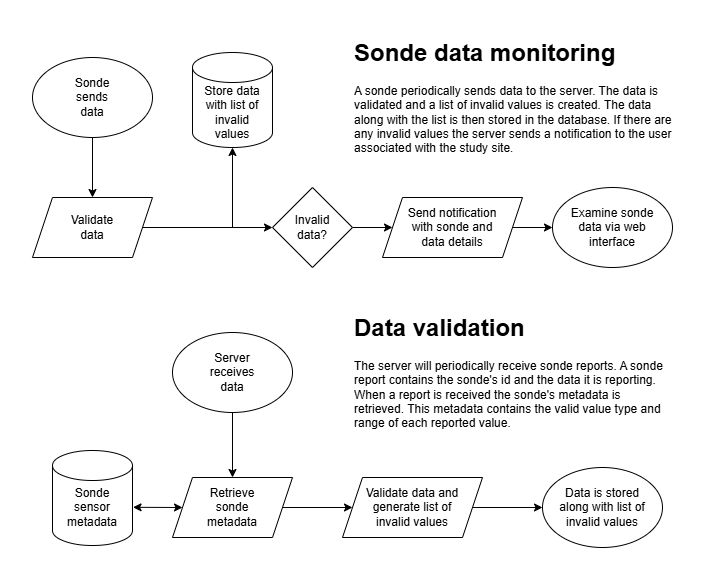

The diagram above was exported from draw.io. Its source (the exported page's mxGraphModel, read from the mxfile embedded in the PNG):
<mxGraphModel dx="989" dy="514" grid="1" gridSize="10" guides="1" tooltips="1" connect="1" arrows="1" fold="1" page="1" pageScale="1" pageWidth="850" pageHeight="1100" math="0" shadow="0">
  <root>
    <mxCell id="0" />
    <mxCell id="1" parent="0" />
    <mxCell id="RbFA3z9LkASuzToT5LXE-22" style="edgeStyle=orthogonalEdgeStyle;rounded=0;orthogonalLoop=1;jettySize=auto;html=1;entryX=0;entryY=0.5;entryDx=0;entryDy=0;" edge="1" parent="1" source="RbFA3z9LkASuzToT5LXE-17" target="RbFA3z9LkASuzToT5LXE-4">
      <mxGeometry relative="1" as="geometry" />
    </mxCell>
    <mxCell id="RbFA3z9LkASuzToT5LXE-17" value="" style="shape=parallelogram;perimeter=parallelogramPerimeter;whiteSpace=wrap;html=1;fixedSize=1;" vertex="1" parent="1">
      <mxGeometry x="40" y="250" width="120" height="60" as="geometry" />
    </mxCell>
    <mxCell id="RbFA3z9LkASuzToT5LXE-25" style="edgeStyle=orthogonalEdgeStyle;rounded=0;orthogonalLoop=1;jettySize=auto;html=1;entryX=0.5;entryY=0;entryDx=0;entryDy=0;" edge="1" parent="1" source="RbFA3z9LkASuzToT5LXE-1" target="RbFA3z9LkASuzToT5LXE-17">
      <mxGeometry relative="1" as="geometry" />
    </mxCell>
    <mxCell id="RbFA3z9LkASuzToT5LXE-1" value="" style="ellipse;whiteSpace=wrap;html=1;movable=1;resizable=1;rotatable=1;deletable=1;editable=1;locked=0;connectable=1;" vertex="1" parent="1">
      <mxGeometry x="40" y="110" width="120" height="80" as="geometry" />
    </mxCell>
    <mxCell id="RbFA3z9LkASuzToT5LXE-6" value="" style="shape=cylinder3;whiteSpace=wrap;html=1;boundedLbl=1;backgroundOutline=1;size=15;" vertex="1" parent="1">
      <mxGeometry x="200" y="105" width="80" height="95" as="geometry" />
    </mxCell>
    <mxCell id="RbFA3z9LkASuzToT5LXE-8" value="Sonde sends data" style="text;html=1;align=center;verticalAlign=middle;whiteSpace=wrap;rounded=0;movable=1;resizable=1;rotatable=1;deletable=1;editable=1;locked=0;connectable=1;" vertex="1" parent="1">
      <mxGeometry x="70" y="135" width="60" height="30" as="geometry" />
    </mxCell>
    <mxCell id="RbFA3z9LkASuzToT5LXE-9" value="&lt;h1 style=&quot;margin-top: 0px;&quot;&gt;Sonde data monitoring&lt;/h1&gt;&lt;p&gt;A sonde periodically sends data to the server. The data is validated and a list of invalid values is created. The data along with the list is then stored in the database. If there are any invalid values the server sends a notification to the user associated with the study site.&lt;/p&gt;" style="text;html=1;whiteSpace=wrap;overflow=hidden;rounded=0;" vertex="1" parent="1">
      <mxGeometry x="360" y="85" width="320" height="130" as="geometry" />
    </mxCell>
    <mxCell id="RbFA3z9LkASuzToT5LXE-31" style="edgeStyle=orthogonalEdgeStyle;rounded=0;orthogonalLoop=1;jettySize=auto;html=1;exitX=1;exitY=0.5;exitDx=0;exitDy=0;entryX=0;entryY=0.5;entryDx=0;entryDy=0;" edge="1" parent="1" source="RbFA3z9LkASuzToT5LXE-4" target="RbFA3z9LkASuzToT5LXE-27">
      <mxGeometry relative="1" as="geometry" />
    </mxCell>
    <mxCell id="RbFA3z9LkASuzToT5LXE-4" value="" style="rhombus;whiteSpace=wrap;html=1;" vertex="1" parent="1">
      <mxGeometry x="280" y="240" width="80" height="80" as="geometry" />
    </mxCell>
    <mxCell id="RbFA3z9LkASuzToT5LXE-13" value="Invalid data?" style="text;html=1;align=center;verticalAlign=middle;whiteSpace=wrap;rounded=0;" vertex="1" parent="1">
      <mxGeometry x="290" y="265" width="60" height="30" as="geometry" />
    </mxCell>
    <mxCell id="RbFA3z9LkASuzToT5LXE-15" value="Validate data" style="text;html=1;align=center;verticalAlign=middle;whiteSpace=wrap;rounded=0;" vertex="1" parent="1">
      <mxGeometry x="70" y="265" width="60" height="30" as="geometry" />
    </mxCell>
    <mxCell id="RbFA3z9LkASuzToT5LXE-24" value="" style="endArrow=classic;html=1;rounded=0;entryX=0.5;entryY=1;entryDx=0;entryDy=0;entryPerimeter=0;" edge="1" parent="1" target="RbFA3z9LkASuzToT5LXE-6">
      <mxGeometry width="50" height="50" relative="1" as="geometry">
        <mxPoint x="240" y="280" as="sourcePoint" />
        <mxPoint x="250" y="260" as="targetPoint" />
      </mxGeometry>
    </mxCell>
    <mxCell id="RbFA3z9LkASuzToT5LXE-26" value="Store data with list of invalid values" style="text;html=1;align=center;verticalAlign=middle;whiteSpace=wrap;rounded=0;" vertex="1" parent="1">
      <mxGeometry x="210" y="150" width="60" height="30" as="geometry" />
    </mxCell>
    <mxCell id="RbFA3z9LkASuzToT5LXE-33" style="edgeStyle=orthogonalEdgeStyle;rounded=0;orthogonalLoop=1;jettySize=auto;html=1;exitX=1;exitY=0.5;exitDx=0;exitDy=0;entryX=0;entryY=0.5;entryDx=0;entryDy=0;" edge="1" parent="1" source="RbFA3z9LkASuzToT5LXE-27" target="RbFA3z9LkASuzToT5LXE-29">
      <mxGeometry relative="1" as="geometry" />
    </mxCell>
    <mxCell id="RbFA3z9LkASuzToT5LXE-27" value="" style="shape=parallelogram;perimeter=parallelogramPerimeter;whiteSpace=wrap;html=1;fixedSize=1;" vertex="1" parent="1">
      <mxGeometry x="390" y="250" width="140" height="60" as="geometry" />
    </mxCell>
    <mxCell id="RbFA3z9LkASuzToT5LXE-28" value="Send notification with sonde and data details" style="text;html=1;align=center;verticalAlign=middle;whiteSpace=wrap;rounded=0;" vertex="1" parent="1">
      <mxGeometry x="410" y="265" width="100" height="30" as="geometry" />
    </mxCell>
    <mxCell id="RbFA3z9LkASuzToT5LXE-29" value="" style="ellipse;whiteSpace=wrap;html=1;" vertex="1" parent="1">
      <mxGeometry x="560" y="240" width="120" height="80" as="geometry" />
    </mxCell>
    <mxCell id="RbFA3z9LkASuzToT5LXE-30" value="Examine sonde data via web interface" style="text;html=1;align=center;verticalAlign=middle;whiteSpace=wrap;rounded=0;" vertex="1" parent="1">
      <mxGeometry x="570" y="265" width="100" height="30" as="geometry" />
    </mxCell>
    <mxCell id="RbFA3z9LkASuzToT5LXE-55" style="edgeStyle=orthogonalEdgeStyle;rounded=0;orthogonalLoop=1;jettySize=auto;html=1;" edge="1" parent="1" source="RbFA3z9LkASuzToT5LXE-35" target="RbFA3z9LkASuzToT5LXE-48">
      <mxGeometry relative="1" as="geometry" />
    </mxCell>
    <mxCell id="RbFA3z9LkASuzToT5LXE-35" value="" style="shape=parallelogram;perimeter=parallelogramPerimeter;whiteSpace=wrap;html=1;fixedSize=1;" vertex="1" parent="1">
      <mxGeometry x="180" y="530" width="120" height="60" as="geometry" />
    </mxCell>
    <mxCell id="RbFA3z9LkASuzToT5LXE-58" style="edgeStyle=orthogonalEdgeStyle;rounded=0;orthogonalLoop=1;jettySize=auto;html=1;entryX=0.5;entryY=0;entryDx=0;entryDy=0;" edge="1" parent="1" source="RbFA3z9LkASuzToT5LXE-37" target="RbFA3z9LkASuzToT5LXE-35">
      <mxGeometry relative="1" as="geometry" />
    </mxCell>
    <mxCell id="RbFA3z9LkASuzToT5LXE-37" value="" style="ellipse;whiteSpace=wrap;html=1;movable=1;resizable=1;rotatable=1;deletable=1;editable=1;locked=0;connectable=1;" vertex="1" parent="1">
      <mxGeometry x="180" y="385" width="120" height="80" as="geometry" />
    </mxCell>
    <mxCell id="RbFA3z9LkASuzToT5LXE-38" value="" style="shape=cylinder3;whiteSpace=wrap;html=1;boundedLbl=1;backgroundOutline=1;size=15;" vertex="1" parent="1">
      <mxGeometry x="60" y="503" width="80" height="95" as="geometry" />
    </mxCell>
    <mxCell id="RbFA3z9LkASuzToT5LXE-39" value="Server receives data" style="text;html=1;align=center;verticalAlign=middle;whiteSpace=wrap;rounded=0;movable=1;resizable=1;rotatable=1;deletable=1;editable=1;locked=0;connectable=1;" vertex="1" parent="1">
      <mxGeometry x="210" y="410" width="60" height="30" as="geometry" />
    </mxCell>
    <mxCell id="RbFA3z9LkASuzToT5LXE-40" value="&lt;h1 style=&quot;margin-top: 0px;&quot;&gt;Data validation&lt;/h1&gt;&lt;p&gt;The server will periodically receive sonde reports. A sonde report contains the sonde's id and the data it is reporting. When a report is received the sonde's metadata is retrieved. This metadata contains the valid value type and range of each reported value.&lt;/p&gt;" style="text;html=1;whiteSpace=wrap;overflow=hidden;rounded=0;" vertex="1" parent="1">
      <mxGeometry x="360" y="360" width="320" height="130" as="geometry" />
    </mxCell>
    <mxCell id="RbFA3z9LkASuzToT5LXE-44" value="Retrieve sonde metadata" style="text;html=1;align=center;verticalAlign=middle;whiteSpace=wrap;rounded=0;" vertex="1" parent="1">
      <mxGeometry x="210" y="545" width="60" height="30" as="geometry" />
    </mxCell>
    <mxCell id="RbFA3z9LkASuzToT5LXE-46" value="Sonde sensor metadata" style="text;html=1;align=center;verticalAlign=middle;whiteSpace=wrap;rounded=0;" vertex="1" parent="1">
      <mxGeometry x="70" y="545" width="60" height="30" as="geometry" />
    </mxCell>
    <mxCell id="RbFA3z9LkASuzToT5LXE-59" style="edgeStyle=orthogonalEdgeStyle;rounded=0;orthogonalLoop=1;jettySize=auto;html=1;entryX=0;entryY=0.5;entryDx=0;entryDy=0;" edge="1" parent="1" source="RbFA3z9LkASuzToT5LXE-48" target="RbFA3z9LkASuzToT5LXE-50">
      <mxGeometry relative="1" as="geometry">
        <mxPoint x="550" y="560" as="targetPoint" />
      </mxGeometry>
    </mxCell>
    <mxCell id="RbFA3z9LkASuzToT5LXE-48" value="" style="shape=parallelogram;perimeter=parallelogramPerimeter;whiteSpace=wrap;html=1;fixedSize=1;" vertex="1" parent="1">
      <mxGeometry x="350" y="530" width="140" height="60" as="geometry" />
    </mxCell>
    <mxCell id="RbFA3z9LkASuzToT5LXE-49" value="Validate data and generate list of invalid values" style="text;html=1;align=center;verticalAlign=middle;whiteSpace=wrap;rounded=0;" vertex="1" parent="1">
      <mxGeometry x="370" y="545" width="100" height="30" as="geometry" />
    </mxCell>
    <mxCell id="RbFA3z9LkASuzToT5LXE-50" value="" style="ellipse;whiteSpace=wrap;html=1;" vertex="1" parent="1">
      <mxGeometry x="550" y="520" width="120" height="80" as="geometry" />
    </mxCell>
    <mxCell id="RbFA3z9LkASuzToT5LXE-51" value="Data is stored along with list of invalid values" style="text;html=1;align=center;verticalAlign=middle;whiteSpace=wrap;rounded=0;" vertex="1" parent="1">
      <mxGeometry x="560" y="545" width="100" height="30" as="geometry" />
    </mxCell>
    <mxCell id="RbFA3z9LkASuzToT5LXE-57" value="" style="endArrow=classic;startArrow=classic;html=1;rounded=0;exitX=1.007;exitY=0.598;exitDx=0;exitDy=0;exitPerimeter=0;entryX=0;entryY=0.5;entryDx=0;entryDy=0;" edge="1" parent="1" source="RbFA3z9LkASuzToT5LXE-38" target="RbFA3z9LkASuzToT5LXE-35">
      <mxGeometry width="50" height="50" relative="1" as="geometry">
        <mxPoint x="300" y="560" as="sourcePoint" />
        <mxPoint x="350" y="510" as="targetPoint" />
      </mxGeometry>
    </mxCell>
  </root>
</mxGraphModel>